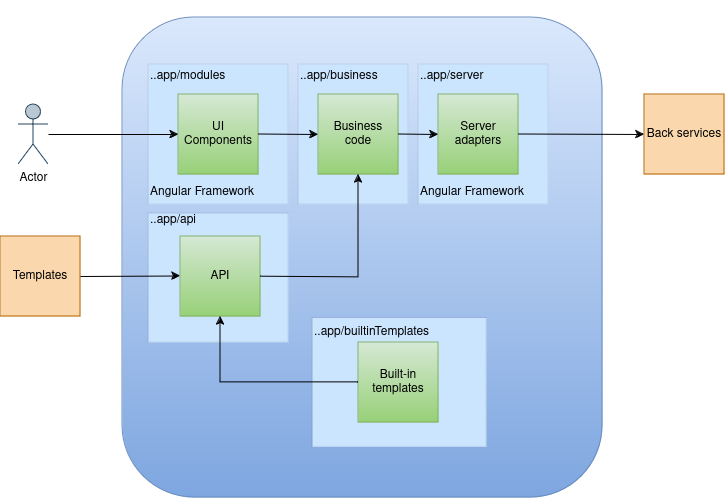

The diagram above was exported from draw.io. Its source (the exported page's mxGraphModel, read from the mxfile embedded in the PNG):
<mxGraphModel dx="1434" dy="793" grid="1" gridSize="10" guides="1" tooltips="1" connect="1" arrows="1" fold="1" page="1" pageScale="1" pageWidth="827" pageHeight="1169" math="0" shadow="0">
  <root>
    <mxCell id="0" />
    <mxCell id="1" parent="0" />
    <mxCell id="FSSSU1nTyY8xmhBLleuj-13" value="&lt;div align=&quot;right&quot;&gt;&lt;br&gt;&lt;/div&gt;" style="whiteSpace=wrap;html=1;aspect=fixed;labelPosition=center;verticalLabelPosition=top;align=center;verticalAlign=bottom;fillColor=#dae8fc;strokeColor=#6c8ebf;rounded=1;gradientColor=#7ea6e0;" parent="1" vertex="1">
      <mxGeometry x="194" y="90" width="480" height="480" as="geometry" />
    </mxCell>
    <mxCell id="fpFChmSEyJDjpxVGa_st-11" value="&lt;div&gt;..app/builtinTemplates&lt;/div&gt;&lt;div&gt;&lt;br&gt;&lt;/div&gt;&lt;div&gt;&lt;br&gt;&lt;/div&gt;&lt;div&gt;&lt;br&gt;&lt;/div&gt;&lt;div&gt;&lt;br&gt;&lt;/div&gt;&lt;div&gt;&lt;br&gt;&lt;/div&gt;&lt;div&gt;&lt;br&gt;&lt;/div&gt;&lt;div&gt;&lt;br&gt;&lt;/div&gt;" style="rounded=0;whiteSpace=wrap;html=1;fillColor=#cce5ff;strokeWidth=0;strokeColor=#36393d;align=left;" parent="1" vertex="1">
      <mxGeometry x="384" y="390.5" width="174" height="129" as="geometry" />
    </mxCell>
    <mxCell id="fpFChmSEyJDjpxVGa_st-8" value="&lt;div&gt;..app/api &lt;br&gt;&lt;/div&gt;&lt;div&gt;&lt;br&gt;&lt;/div&gt;&lt;div&gt;&lt;br&gt;&lt;/div&gt;&lt;div&gt;&lt;br&gt;&lt;/div&gt;&lt;div&gt;&lt;br&gt;&lt;/div&gt;&lt;div&gt;&lt;br&gt;&lt;/div&gt;&lt;div&gt;&lt;br&gt;&lt;/div&gt;&lt;div&gt;&lt;br&gt;&lt;/div&gt;&lt;div&gt;&lt;br&gt;&lt;/div&gt;" style="rounded=0;whiteSpace=wrap;html=1;fillColor=#cce5ff;strokeWidth=0;strokeColor=#36393d;align=left;" parent="1" vertex="1">
      <mxGeometry x="220" y="286" width="140" height="129" as="geometry" />
    </mxCell>
    <mxCell id="fpFChmSEyJDjpxVGa_st-7" value="&lt;div&gt;..app/business &lt;br&gt;&lt;/div&gt;&lt;div&gt;&lt;br&gt;&lt;/div&gt;&lt;div&gt;&lt;br&gt;&lt;/div&gt;&lt;div&gt;&lt;br&gt;&lt;/div&gt;&lt;div&gt;&lt;br&gt;&lt;/div&gt;&lt;div&gt;&lt;br&gt;&lt;/div&gt;&lt;div&gt;&lt;br&gt;&lt;/div&gt;&lt;div&gt;&lt;br&gt;&lt;/div&gt;&lt;div&gt;&lt;br&gt;&lt;/div&gt;" style="rounded=0;whiteSpace=wrap;html=1;fillColor=#cce5ff;strokeWidth=0;strokeColor=#36393d;align=left;" parent="1" vertex="1">
      <mxGeometry x="370" y="137" width="110" height="140" as="geometry" />
    </mxCell>
    <mxCell id="fpFChmSEyJDjpxVGa_st-6" value="&lt;div&gt;..app/server &lt;br&gt;&lt;/div&gt;&lt;div&gt;&lt;br&gt;&lt;/div&gt;&lt;div&gt;&lt;br&gt;&lt;/div&gt;&lt;div&gt;&lt;br&gt;&lt;/div&gt;&lt;div&gt;&lt;br&gt;&lt;/div&gt;&lt;div&gt;&lt;br&gt;&lt;/div&gt;&lt;div&gt;&lt;br&gt;&lt;/div&gt;&lt;div&gt;&lt;br&gt;&lt;/div&gt;&lt;div&gt;Angular Framework&lt;/div&gt;" style="rounded=0;whiteSpace=wrap;html=1;fillColor=#cce5ff;strokeWidth=0;strokeColor=#36393d;align=left;" parent="1" vertex="1">
      <mxGeometry x="490" y="137" width="130" height="140" as="geometry" />
    </mxCell>
    <mxCell id="FSSSU1nTyY8xmhBLleuj-15" value="&lt;div&gt;..app/modules &lt;br&gt;&lt;/div&gt;&lt;div&gt;&lt;br&gt;&lt;/div&gt;&lt;div&gt;&lt;br&gt;&lt;/div&gt;&lt;div&gt;&lt;br&gt;&lt;/div&gt;&lt;div&gt;&lt;br&gt;&lt;/div&gt;&lt;div&gt;&lt;br&gt;&lt;/div&gt;&lt;div&gt;&lt;br&gt;&lt;/div&gt;&lt;div&gt;&lt;br&gt;&lt;/div&gt;&lt;div&gt;Angular Framework&lt;/div&gt;" style="rounded=0;whiteSpace=wrap;html=1;fillColor=#cce5ff;strokeWidth=0;strokeColor=#36393d;align=left;" parent="1" vertex="1">
      <mxGeometry x="220" y="137" width="140" height="140" as="geometry" />
    </mxCell>
    <mxCell id="FSSSU1nTyY8xmhBLleuj-1" value="Business code" style="whiteSpace=wrap;html=1;aspect=fixed;fillColor=#d5e8d4;strokeColor=#82b366;gradientColor=#97d077;" parent="1" vertex="1">
      <mxGeometry x="390" y="167" width="80" height="80" as="geometry" />
    </mxCell>
    <mxCell id="FSSSU1nTyY8xmhBLleuj-2" value="&lt;div&gt;Server adapters&lt;/div&gt;" style="whiteSpace=wrap;html=1;aspect=fixed;fillColor=#d5e8d4;strokeColor=#82b366;gradientColor=#97d077;" parent="1" vertex="1">
      <mxGeometry x="510" y="167" width="80" height="80" as="geometry" />
    </mxCell>
    <mxCell id="FSSSU1nTyY8xmhBLleuj-3" value="Back services" style="whiteSpace=wrap;html=1;aspect=fixed;fillColor=#fad7ac;strokeColor=#b46504;" parent="1" vertex="1">
      <mxGeometry x="716" y="167" width="80" height="80" as="geometry" />
    </mxCell>
    <mxCell id="FSSSU1nTyY8xmhBLleuj-4" value="&lt;div&gt;UI Components&lt;/div&gt;" style="whiteSpace=wrap;html=1;aspect=fixed;fillColor=#d5e8d4;strokeColor=#82b366;gradientColor=#97d077;" parent="1" vertex="1">
      <mxGeometry x="250" y="167" width="80" height="80" as="geometry" />
    </mxCell>
    <mxCell id="FSSSU1nTyY8xmhBLleuj-5" value="Actor" style="shape=umlActor;verticalLabelPosition=bottom;verticalAlign=top;html=1;outlineConnect=0;fillColor=#bac8d3;strokeColor=#23445d;" parent="1" vertex="1">
      <mxGeometry x="90" y="177" width="30" height="60" as="geometry" />
    </mxCell>
    <mxCell id="FSSSU1nTyY8xmhBLleuj-9" value="" style="endArrow=classic;html=1;rounded=0;" parent="1" source="FSSSU1nTyY8xmhBLleuj-5" target="FSSSU1nTyY8xmhBLleuj-4" edge="1">
      <mxGeometry width="50" height="50" relative="1" as="geometry">
        <mxPoint x="390" y="357" as="sourcePoint" />
        <mxPoint x="440" y="307" as="targetPoint" />
      </mxGeometry>
    </mxCell>
    <mxCell id="FSSSU1nTyY8xmhBLleuj-10" value="" style="endArrow=classic;html=1;rounded=0;" parent="1" edge="1">
      <mxGeometry width="50" height="50" relative="1" as="geometry">
        <mxPoint x="330" y="206.5" as="sourcePoint" />
        <mxPoint x="390" y="207" as="targetPoint" />
      </mxGeometry>
    </mxCell>
    <mxCell id="FSSSU1nTyY8xmhBLleuj-11" value="" style="endArrow=classic;html=1;rounded=0;entryX=0;entryY=0.5;entryDx=0;entryDy=0;" parent="1" target="FSSSU1nTyY8xmhBLleuj-2" edge="1">
      <mxGeometry width="50" height="50" relative="1" as="geometry">
        <mxPoint x="470" y="206.5" as="sourcePoint" />
        <mxPoint x="530" y="207" as="targetPoint" />
      </mxGeometry>
    </mxCell>
    <mxCell id="FSSSU1nTyY8xmhBLleuj-12" value="" style="endArrow=classic;html=1;rounded=0;entryX=0;entryY=0.5;entryDx=0;entryDy=0;" parent="1" target="FSSSU1nTyY8xmhBLleuj-3" edge="1">
      <mxGeometry width="50" height="50" relative="1" as="geometry">
        <mxPoint x="590" y="206.5" as="sourcePoint" />
        <mxPoint x="650" y="207" as="targetPoint" />
      </mxGeometry>
    </mxCell>
    <mxCell id="fpFChmSEyJDjpxVGa_st-2" value="API " style="whiteSpace=wrap;html=1;aspect=fixed;fillColor=#d5e8d4;strokeColor=#82b366;gradientColor=#97d077;" parent="1" vertex="1">
      <mxGeometry x="252" y="309" width="80" height="80" as="geometry" />
    </mxCell>
    <mxCell id="fpFChmSEyJDjpxVGa_st-3" value="" style="endArrow=classic;html=1;rounded=0;entryX=0.5;entryY=1;entryDx=0;entryDy=0;" parent="1" source="fpFChmSEyJDjpxVGa_st-2" target="FSSSU1nTyY8xmhBLleuj-1" edge="1">
      <mxGeometry width="50" height="50" relative="1" as="geometry">
        <mxPoint x="390" y="357" as="sourcePoint" />
        <mxPoint x="440" y="307" as="targetPoint" />
        <Array as="points">
          <mxPoint x="430" y="350" />
        </Array>
      </mxGeometry>
    </mxCell>
    <mxCell id="fpFChmSEyJDjpxVGa_st-4" value="Templates" style="whiteSpace=wrap;html=1;aspect=fixed;fillColor=#fad7ac;strokeColor=#b46504;" parent="1" vertex="1">
      <mxGeometry x="72" y="309" width="80" height="80" as="geometry" />
    </mxCell>
    <mxCell id="fpFChmSEyJDjpxVGa_st-5" value="" style="endArrow=classic;html=1;rounded=0;exitX=1;exitY=0.5;exitDx=0;exitDy=0;" parent="1" source="fpFChmSEyJDjpxVGa_st-4" edge="1">
      <mxGeometry width="50" height="50" relative="1" as="geometry">
        <mxPoint x="122" y="348.5" as="sourcePoint" />
        <mxPoint x="252" y="348.5" as="targetPoint" />
      </mxGeometry>
    </mxCell>
    <mxCell id="fpFChmSEyJDjpxVGa_st-9" value="Built-in templates" style="whiteSpace=wrap;html=1;aspect=fixed;fillColor=#d5e8d4;strokeColor=#82b366;gradientColor=#97d077;" parent="1" vertex="1">
      <mxGeometry x="430" y="415" width="80" height="80" as="geometry" />
    </mxCell>
    <mxCell id="fpFChmSEyJDjpxVGa_st-10" value="" style="endArrow=classic;html=1;rounded=0;entryX=0.5;entryY=1;entryDx=0;entryDy=0;exitX=0;exitY=0.5;exitDx=0;exitDy=0;" parent="1" source="fpFChmSEyJDjpxVGa_st-9" target="fpFChmSEyJDjpxVGa_st-2" edge="1">
      <mxGeometry width="50" height="50" relative="1" as="geometry">
        <mxPoint x="342" y="359" as="sourcePoint" />
        <mxPoint x="440" y="257" as="targetPoint" />
        <Array as="points">
          <mxPoint x="292" y="455" />
        </Array>
      </mxGeometry>
    </mxCell>
  </root>
</mxGraphModel>